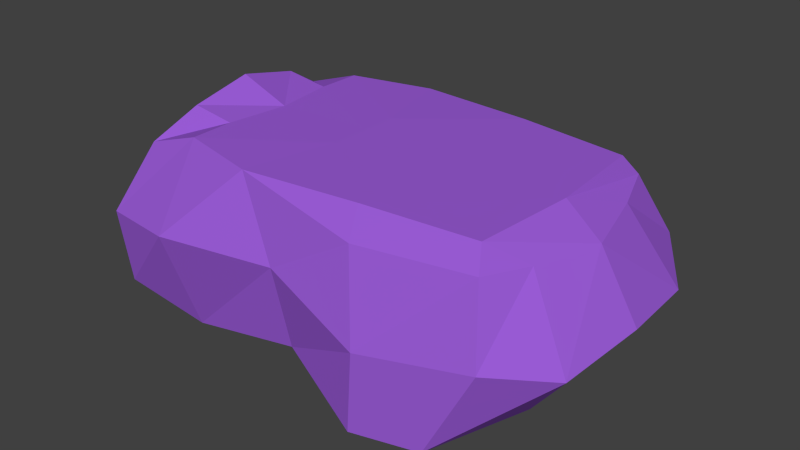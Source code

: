 # Source: car.blend  (saved by Blender 2.69.11; exported with 4.5.12 LTS)
import bpy
from mathutils import Matrix  # noqa: F401  (used for matrix-valued properties, if any)

bpy.ops.wm.read_factory_settings(use_empty=True)
scene = bpy.context.scene
scene.name = 'Scene'

# ---- collections
col_collection_1 = bpy.data.collections.new('Collection 1'); scene.collection.children.link(col_collection_1)

# ---- materials (node trees are filled in below, after node groups)
mat_wire_085028177 = bpy.data.materials.new('wire_085028177')
mat_wire_085028177.alpha_threshold = 0.0
mat_wire_085028177.use_transparent_shadow = False
mat_wire_085028177.diffuse_color = (0.3333, 0.1098, 0.6941, 1.0)
mat_wire_085028177.specular_color = (0.35, 0.35, 0.35)
mat_wire_085028177.roughness = 0.5
mat_wire_085028177.specular_intensity = 1.0
mat_wire_085028177.line_color = (0.0, 0.0, 0.0, 1.0)

# ---- material node trees

# ---- world
world_world = bpy.data.worlds.new('World'); scene.world = world_world
world_world.color = (0.05088, 0.05088, 0.05088)
world_world.use_sun_shadow = False
world_world.sun_shadow_jitter_overblur = 0.0
world_world.cycles.sampling_method = 'MANUAL'
world_world.cycles.sample_map_resolution = 256

# ---- meshes
me_plane001 = bpy.data.meshes.new('Plane001')
me_plane001.from_pydata([(-1.184, 3.176, 2.725), (-3.0, 3.181, 2.295), (-2.724, 1.633, 3.571), (-0.2888, 1.584, 3.011), (-0.66, 3.214, 0.8076), (-3.024, 3.181, 1.339), (1.491, 2.626, 2.842), (1.398, 3.214, 2.473), (1.94, 0.8739, 3.353), (3.97, 2.743, 2.534), (3.771, 3.177, 2.207), (4.434, 1.399, 3.182), (-0.66, 3.214, -0.01678), (-2.846, 3.181, -0.009041), (1.398, 3.214, -0.009041), (3.941, 3.177, -0.009041), (-2.617, -0.6054, 2.82), (-0.09494, -0.1543, 2.763), (1.919, -0.7379, 3.45), (3.493, -0.4647, 3.345), (-4.26, 2.754, 2.295), (-4.581, 1.431, 3.165), (-3.997, 3.317, 1.339), (-3.978, 3.618, -0.009041), (-4.242, -0.03173, 3.17), (4.319, 2.631, 1.51), (5.328, 1.006, 1.916), (5.52, 1.163, -0.009041), (4.696, 2.547, -0.009041), (4.428, -0.1647, 1.51), (4.428, -0.1647, -0.009041), (-5.036, 1.089, 2.103), (-4.72, 2.445, 1.339), (-4.661, 1.897, 1.784), (-4.963, 2.411, -0.009041), (-4.925, 1.328, -0.009041), (-5.025, 1.094, 1.339), (-5.039, 1.085, 2.106), (-4.514, 0.1272, 1.617), (-5.024, 0.3614, -0.009041), (-2.879, -0.6542, 1.617), (-3.389, -0.6414, -0.009041), (-1.184, 3.176, -2.743), (-2.724, 1.633, -3.589), (-3.0, 3.181, -2.314), (-0.2888, 1.584, -3.029), (-3.024, 3.181, -1.357), (-0.66, 3.214, -0.8256), (1.491, 2.626, -2.861), (1.398, 3.214, -2.491), (1.94, 0.8739, -3.371), (3.97, 2.743, -2.552), (3.771, 3.177, -2.225), (4.434, 1.399, -3.2), (-0.09494, -0.1543, -2.781), (-2.617, -0.6054, -2.839), (1.919, -0.7379, -3.468), (3.493, -0.4647, -3.363), (-4.581, 1.431, -3.183), (-4.26, 2.754, -2.314), (-3.997, 3.317, -1.357), (-4.242, -0.03173, -3.188), (4.319, 2.631, -1.528), (5.328, 1.006, -1.935), (4.428, -0.1647, -1.528), (-5.036, 1.089, -2.121), (-4.661, 1.897, -1.802), (-4.72, 2.445, -1.357), (-5.025, 1.094, -1.357), (-5.039, 1.085, -2.124), (-4.514, 0.1272, -1.635), (-2.879, -0.6542, -1.635)], [], [(0, 1, 2), (3, 0, 2), (11, 8, 18, 19), (19, 29, 26, 11), (4, 0, 7), (3, 8, 6), (54, 45, 50, 56), (69, 66, 59, 58), (5, 4, 12, 13), (4, 7, 14, 12), (7, 10, 15, 14), (51, 53, 50, 48), (13, 46, 60, 23), (42, 49, 48, 45), (5, 22, 20), (38, 40, 16, 24), (2, 21, 24), (24, 16, 2), (20, 1, 5), (26, 27, 28, 25), (29, 30, 27, 26), (56, 50, 53, 57), (63, 64, 57, 53), (24, 21, 31), (20, 22, 32, 33), (23, 34, 32, 22), (34, 35, 36, 32), (36, 37, 33, 32), (37, 38, 24), (6, 9, 10, 7), (52, 15, 28, 62, 51), (20, 33, 37, 21), (8, 3, 17, 18), (42, 43, 44), (43, 42, 45), (71, 41, 39, 70), (39, 41, 40, 38), (47, 49, 42), (45, 48, 50), (8, 11, 9, 6), (11, 26, 25, 9), (70, 39, 35, 68, 69), (49, 14, 15, 52), (52, 51, 48, 49), (6, 7, 0, 3), (21, 2, 1, 20), (55, 71, 70, 61), (46, 59, 60), (47, 42, 44, 46), (43, 61, 58), (61, 43, 55), (59, 46, 44), (47, 12, 14, 49), (63, 62, 28, 27), (64, 63, 27, 30), (46, 13, 12, 47), (1, 0, 4, 5), (22, 5, 13, 23), (61, 65, 58), (59, 66, 67, 60), (23, 60, 67, 34), (34, 67, 68, 35), (68, 67, 66, 69), (69, 61, 70), (39, 38, 37, 36, 35), (62, 63, 53, 51), (55, 43, 45, 54), (3, 2, 16, 17), (44, 43, 58, 59), (15, 10, 9, 25, 28)])
_uv = me_plane001.uv_layers.new(name='UVMap')
_uv.uv.foreach_set('vector', [0.0, 0.0, 1.0, 0.0, 1.0, 1.0, 0.0, 0.0, 1.0, 0.0, 1.0, 1.0, 0.0, 0.0, 1.0, 0.0, 1.0, 1.0, 0.0, 1.0, 0.0, 0.0, 1.0, 0.0, 1.0, 1.0, 0.0, 1.0, 0.0, 0.0, 1.0, 0.0, 1.0, 1.0, 0.0, 0.0, 1.0, 0.0, 1.0, 1.0, 0.0, 0.0, 1.0, 0.0, 1.0, 1.0, 0.0, 1.0, 0.0, 0.0, 1.0, 0.0, 1.0, 1.0, 0.0, 1.0, 0.0, 0.0, 1.0, 0.0, 1.0, 1.0, 0.0, 1.0, 0.0, 0.0, 1.0, 0.0, 1.0, 1.0, 0.0, 1.0, 0.0, 0.0, 1.0, 0.0, 1.0, 1.0, 0.0, 1.0, 0.0, 0.0, 1.0, 0.0, 1.0, 1.0, 0.0, 1.0, 0.0, 0.0, 1.0, 0.0, 1.0, 1.0, 0.0, 1.0, 0.0, 0.0, 1.0, 0.0, 1.0, 1.0, 0.0, 1.0, 0.0, 0.0, 1.0, 0.0, 1.0, 1.0, 0.0, 0.0, 1.0, 0.0, 1.0, 1.0, 0.0, 1.0, 0.0, 0.0, 1.0, 0.0, 1.0, 1.0, 0.0, 0.0, 1.0, 0.0, 1.0, 1.0, 0.0, 0.0, 1.0, 0.0, 1.0, 1.0, 0.0, 0.0, 1.0, 0.0, 1.0, 1.0, 0.0, 1.0, 0.0, 0.0, 1.0, 0.0, 1.0, 1.0, 0.0, 1.0, 0.0, 0.0, 1.0, 0.0, 1.0, 1.0, 0.0, 1.0, 0.0, 0.0, 1.0, 0.0, 1.0, 1.0, 0.0, 1.0, 0.0, 0.0, 1.0, 0.0, 1.0, 1.0, 0.0, 0.0, 1.0, 0.0, 1.0, 1.0, 0.0, 1.0, 0.0, 0.0, 1.0, 0.0, 1.0, 1.0, 0.0, 1.0, 0.0, 0.0, 1.0, 0.0, 1.0, 1.0, 0.0, 1.0, 0.0, 0.0, 1.0, 0.0, 1.0, 1.0, 0.0, 1.0, 0.0, 0.0, 1.0, 0.0, 1.0, 1.0, 0.0, 0.0, 1.0, 0.0, 1.0, 1.0, 0.0, 1.0, 0.5, 1.0, 0.9755, 0.6545, 0.7939, 0.09549, 0.2061, 0.09549, 0.02447, 0.6545, 0.0, 0.0, 1.0, 0.0, 1.0, 1.0, 0.0, 1.0, 0.0, 0.0, 1.0, 0.0, 1.0, 1.0, 0.0, 1.0, 0.0, 0.0, 1.0, 0.0, 1.0, 1.0, 0.0, 0.0, 1.0, 0.0, 1.0, 1.0, 0.0, 0.0, 1.0, 0.0, 1.0, 1.0, 0.0, 1.0, 0.0, 0.0, 1.0, 0.0, 1.0, 1.0, 0.0, 1.0, 0.0, 0.0, 1.0, 0.0, 1.0, 1.0, 0.0, 0.0, 1.0, 0.0, 1.0, 1.0, 0.0, 0.0, 1.0, 0.0, 1.0, 1.0, 0.0, 1.0, 0.0, 0.0, 1.0, 0.0, 1.0, 1.0, 0.0, 1.0, 0.5, 1.0, 0.9755, 0.6545, 0.7939, 0.09549, 0.2061, 0.09549, 0.02447, 0.6545, 0.0, 0.0, 1.0, 0.0, 1.0, 1.0, 0.0, 1.0, 0.0, 0.0, 1.0, 0.0, 1.0, 1.0, 0.0, 1.0, 0.0, 0.0, 1.0, 0.0, 1.0, 1.0, 0.0, 1.0, 0.0, 0.0, 1.0, 0.0, 1.0, 1.0, 0.0, 1.0, 0.0, 0.0, 1.0, 0.0, 1.0, 1.0, 0.0, 1.0, 0.0, 0.0, 1.0, 0.0, 1.0, 1.0, 0.0, 0.0, 1.0, 0.0, 1.0, 1.0, 0.0, 1.0, 0.0, 0.0, 1.0, 0.0, 1.0, 1.0, 0.0, 0.0, 1.0, 0.0, 1.0, 1.0, 0.0, 0.0, 1.0, 0.0, 1.0, 1.0, 0.0, 0.0, 1.0, 0.0, 1.0, 1.0, 0.0, 1.0, 0.0, 0.0, 1.0, 0.0, 1.0, 1.0, 0.0, 1.0, 0.0, 0.0, 1.0, 0.0, 1.0, 1.0, 0.0, 1.0, 0.0, 0.0, 1.0, 0.0, 1.0, 1.0, 0.0, 1.0, 0.0, 0.0, 1.0, 0.0, 1.0, 1.0, 0.0, 1.0, 0.0, 0.0, 1.0, 0.0, 1.0, 1.0, 0.0, 1.0, 0.0, 0.0, 1.0, 0.0, 1.0, 1.0, 0.0, 0.0, 1.0, 0.0, 1.0, 1.0, 0.0, 1.0, 0.0, 0.0, 1.0, 0.0, 1.0, 1.0, 0.0, 1.0, 0.0, 0.0, 1.0, 0.0, 1.0, 1.0, 0.0, 1.0, 0.0, 0.0, 1.0, 0.0, 1.0, 1.0, 0.0, 1.0, 0.0, 0.0, 1.0, 0.0, 1.0, 1.0, 0.5, 1.0, 0.9755, 0.6545, 0.7939, 0.09549, 0.2061, 0.09549, 0.02447, 0.6545, 0.0, 0.0, 1.0, 0.0, 1.0, 1.0, 0.0, 1.0, 0.0, 0.0, 1.0, 0.0, 1.0, 1.0, 0.0, 1.0, 0.0, 0.0, 1.0, 0.0, 1.0, 1.0, 0.0, 1.0, 0.0, 0.0, 1.0, 0.0, 1.0, 1.0, 0.0, 1.0, 0.5, 1.0, 0.9755, 0.6545, 0.7939, 0.09549, 0.2061, 0.09549, 0.02447, 0.6545])
me_plane001.materials.append(mat_wire_085028177)
me_plane001.use_remesh_preserve_volume = False
me_plane001.use_remesh_preserve_attributes = False
me_plane001.use_mirror_vertex_groups = False
me_plane001.update()

# ---- objects
ob_plane001 = bpy.data.objects.new('Plane001', me_plane001)

# ---- transforms, parenting, visibility, modifiers, constraints
ob_plane001.location = (0.0, 0.0, 0.0)
ob_plane001.rotation_euler = (1.571, -0.0, 0.0)
ob_plane001.lineart.crease_threshold = 0.0

# ---- collection membership
col_collection_1.objects.link(ob_plane001)

# ---- scene / render settings (as saved in the file)
scene.frame_start = 1; scene.frame_end = 250; scene.frame_set(1)
scene.render.engine = 'BLENDER_EEVEE_NEXT'
scene.render.resolution_percentage = 50
scene.render.dither_intensity = 0.0
scene.cycles.use_denoising = False
scene.cycles.samples = 10
scene.cycles.sampling_pattern = 'TABULATED_SOBOL'
scene.cycles.light_sampling_threshold = 0.0
scene.cycles.use_adaptive_sampling = False
scene.cycles.use_light_tree = False
scene.cycles.blur_glossy = 0.0
scene.cycles.volume_bounces = 1
scene.cycles.pixel_filter_type = 'GAUSSIAN'
scene.cycles.sample_clamp_indirect = 0.0
scene.view_settings.view_transform = 'Standard'
bpy.context.view_layer.update()

# ---- added for rendering (the .blend has no active camera and no usable light): camera, sun
cam_auto = bpy.data.cameras.new('AutoCamera')
cam_auto.lens = 50.0
cam_auto.sensor_width = 36.0
cam_auto.clip_end = 1000.0
ob_auto_camera = bpy.data.objects.new('AutoCamera', cam_auto)
scene.collection.objects.link(ob_auto_camera)
ob_auto_camera.location = (12.7134, -14.9581, 11.4181)
ob_auto_camera.rotation_euler = (1.09748, -7.21219e-08, 0.694738)
scene.camera = ob_auto_camera
light_auto_sun = bpy.data.lights.new('AutoSun', 'SUN')
light_auto_sun.energy = 3.0
light_auto_sun.angle = 0.0523599
ob_auto_sun = bpy.data.objects.new('AutoSun', light_auto_sun)
scene.collection.objects.link(ob_auto_sun)
ob_auto_sun.rotation_euler = (0.872665, 0.174533, 0.523599)
bpy.context.view_layer.update()
